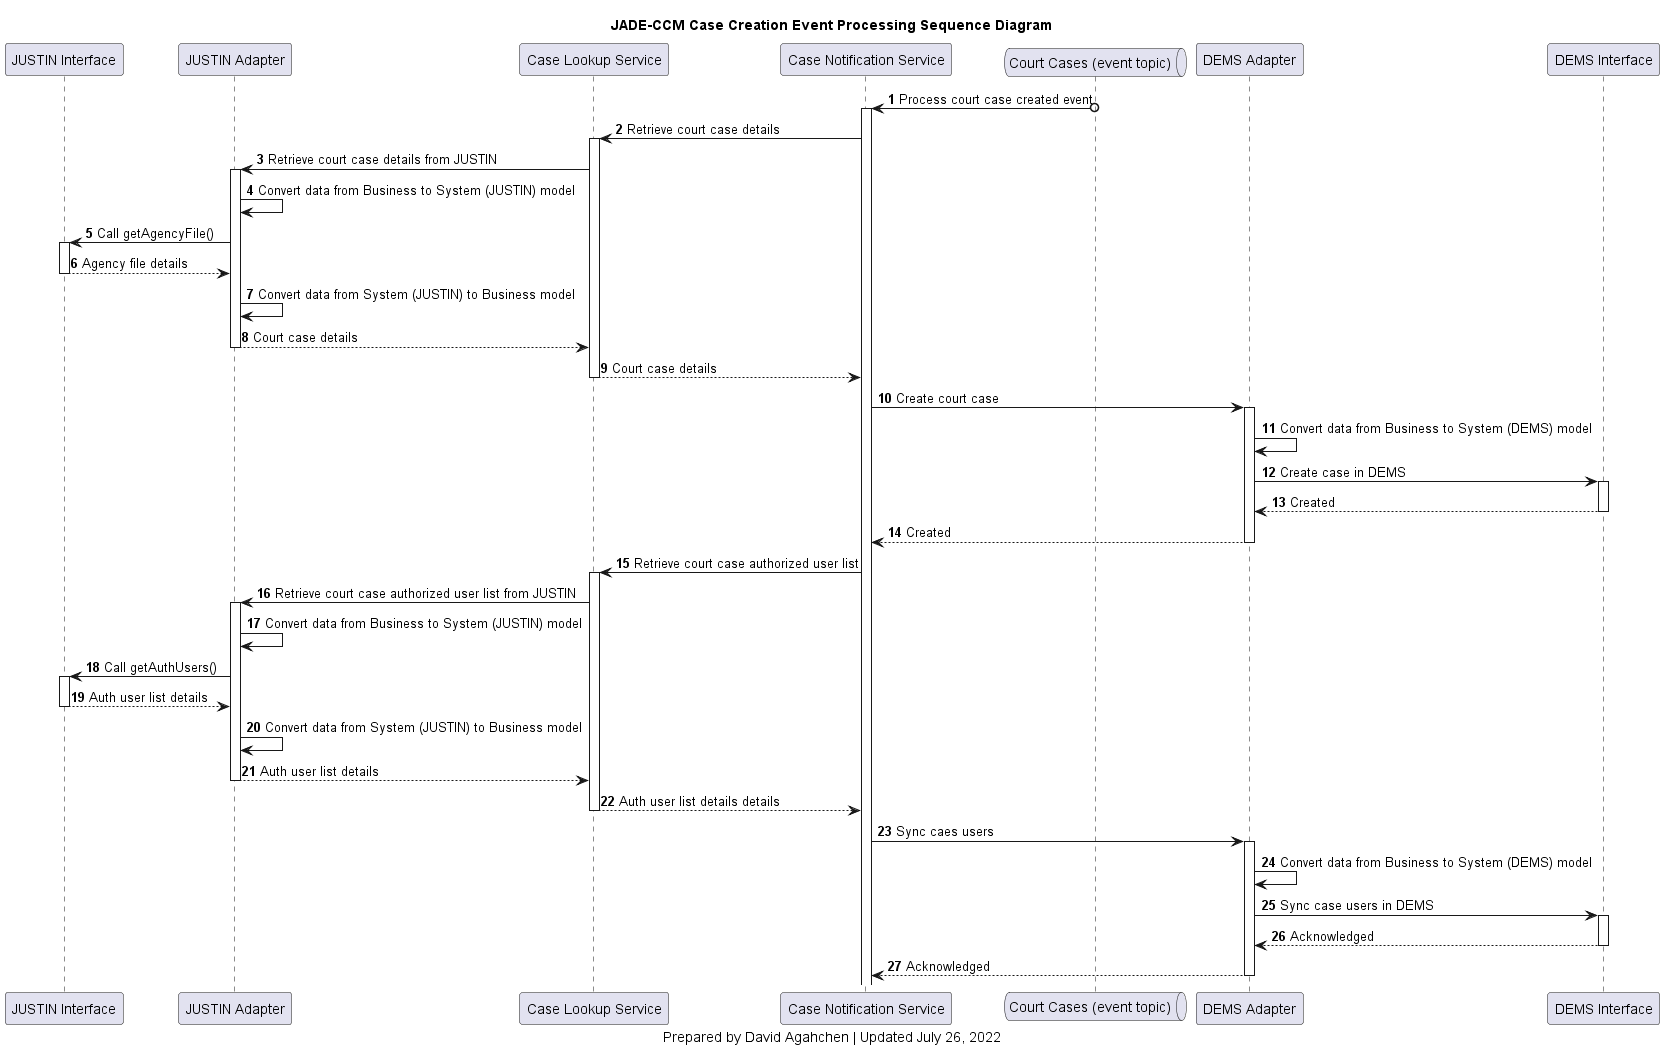

The diagram above was rendered by PlantUML. Its source (embedded in the PNG):
@startuml
'hide footbox
participant j_interface as "JUSTIN Interface"
participant j_adapter as "JUSTIN Adapter"
participant case_lookup_service as "Case Lookup Service"
participant case_notification_service as "Case Notification Service"
queue court_cases_topic as "Court Cases (event topic)"
participant d_adapter as "DEMS Adapter"
participant d_interface as "DEMS Interface"

title
JADE-CCM Case Creation Event Processing Sequence Diagram
end title

autonumber

court_cases_topic o-> case_notification_service : Process court case created event
activate case_notification_service
case_notification_service -> case_lookup_service: Retrieve court case details
activate case_lookup_service
case_lookup_service -> j_adapter: Retrieve court case details from JUSTIN

activate j_adapter
j_adapter -> j_adapter: Convert data from Business to System (JUSTIN) model
j_adapter -> j_interface: Call getAgencyFile()
activate j_interface
j_interface --> j_adapter: Agency file details
deactivate j_interface
j_adapter -> j_adapter: Convert data from System (JUSTIN) to Business model
j_adapter --> case_lookup_service: Court case details
deactivate j_adapter

case_lookup_service --> case_notification_service: Court case details
deactivate case_lookup_service
case_notification_service -> d_adapter: Create court case

activate d_adapter
d_adapter -> d_adapter: Convert data from Business to System (DEMS) model
d_adapter -> d_interface: Create case in DEMS
activate d_interface
d_interface --> d_adapter: Created
deactivate d_interface
d_adapter --> case_notification_service: Created
deactivate d_adapter

case_notification_service -> case_lookup_service: Retrieve court case authorized user list
activate case_lookup_service
case_lookup_service -> j_adapter: Retrieve court case authorized user list from JUSTIN

activate j_adapter
j_adapter -> j_adapter: Convert data from Business to System (JUSTIN) model
j_adapter -> j_interface: Call getAuthUsers()
activate j_interface
j_interface --> j_adapter: Auth user list details
deactivate j_interface
j_adapter -> j_adapter: Convert data from System (JUSTIN) to Business model
j_adapter --> case_lookup_service: Auth user list details
deactivate j_adapter

case_lookup_service --> case_notification_service: Auth user list details details
deactivate case_lookup_service

case_notification_service -> d_adapter: Sync caes users
activate d_adapter
d_adapter -> d_adapter: Convert data from Business to System (DEMS) model
d_adapter -> d_interface: Sync case users in DEMS
activate d_interface
d_interface --> d_adapter: Acknowledged
deactivate d_interface
d_adapter --> case_notification_service: Acknowledged
deactivate d_adapter

caption
Prepared by David Agahchen | Updated July 26, 2022
end caption
@enduml